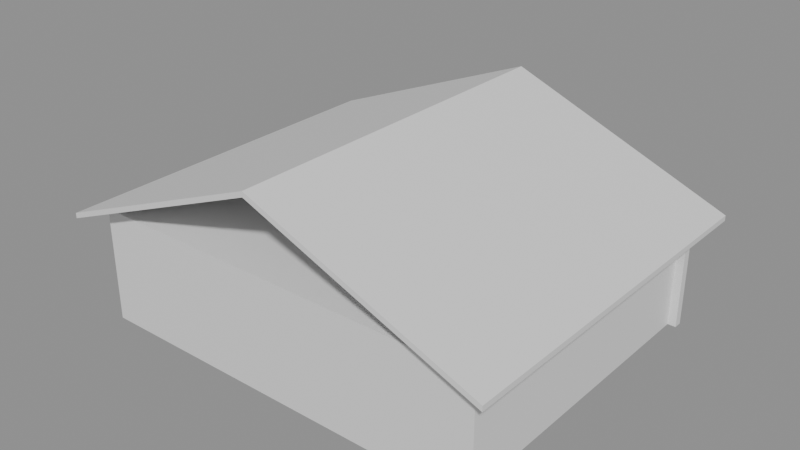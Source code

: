 # Source: e0236_after.blend  (saved by Blender 5.2.44; exported with 4.5.12 LTS)
import bpy
from mathutils import Matrix  # noqa: F401  (used for matrix-valued properties, if any)

bpy.ops.wm.read_factory_settings(use_empty=True)
scene = bpy.context.scene
scene.name = 'Scene'

# ---- materials (node trees are filled in below, after node groups)
mat_estuco = bpy.data.materials.new('Estuco')
mat_hormigon = bpy.data.materials.new('Hormigon')
mat_teja = bpy.data.materials.new('Teja')

# ---- material node trees
mat_estuco.use_nodes = True; mat_estuco.node_tree.nodes.clear()
_N = mat_estuco.node_tree.nodes; _L = mat_estuco.node_tree.links
n0 = _N.new('ShaderNodeBsdfPrincipled'); n0.name = 'Principled BSDF'; n0.location = (-200, 100)
n0.inputs[3].default_value = 1.45
n0.inputs[10].default_value = 0.005
n1 = _N.new('ShaderNodeOutputMaterial'); n1.name = 'Material Output'; n1.location = (200, 100)
_L.new(n0.outputs[0], n1.inputs[0])
n1.is_active_output = True
mat_hormigon.use_nodes = True; mat_hormigon.node_tree.nodes.clear()
_N = mat_hormigon.node_tree.nodes; _L = mat_hormigon.node_tree.links
n0 = _N.new('ShaderNodeBsdfPrincipled'); n0.name = 'Principled BSDF'; n0.location = (-200, 100)
n0.inputs[3].default_value = 1.45
n0.inputs[10].default_value = 0.005
n1 = _N.new('ShaderNodeOutputMaterial'); n1.name = 'Material Output'; n1.location = (200, 100)
_L.new(n0.outputs[0], n1.inputs[0])
n1.is_active_output = True
mat_teja.use_nodes = True; mat_teja.node_tree.nodes.clear()
_N = mat_teja.node_tree.nodes; _L = mat_teja.node_tree.links
n0 = _N.new('ShaderNodeBsdfPrincipled'); n0.name = 'Principled BSDF'; n0.location = (-200, 100)
n0.inputs[3].default_value = 1.45
n0.inputs[10].default_value = 0.005
n1 = _N.new('ShaderNodeOutputMaterial'); n1.name = 'Material Output'; n1.location = (200, 100)
_L.new(n0.outputs[0], n1.inputs[0])
n1.is_active_output = True

# ---- meshes
me_casa_familiar_p1_muro_sur_cuerpo_mesh = bpy.data.meshes.new('Casa_Familiar_P1_Muro_Sur_Cuerpo_mesh')
me_casa_familiar_p1_muro_sur_cuerpo_mesh.from_pydata([(0.0, 0.0, 0.0), (10.0, 0.0, 0.0), (10.0, 0.2, 0.0), (0.0, 0.2, 0.0), (0.0, 0.0, 2.6), (10.0, 0.0, 2.6), (10.0, 0.2, 2.6), (0.0, 0.2, 2.6)], [], [(0, 1, 2, 3), (4, 5, 6, 7), (0, 1, 5, 4), (1, 2, 6, 5), (2, 3, 7, 6), (3, 0, 4, 7)])
me_casa_familiar_p1_muro_sur_cuerpo_mesh.materials.append(mat_estuco)
me_casa_familiar_p1_muro_sur_cuerpo_mesh.update()
me_casa_familiar_p1_muro_norte_cuerpo_mesh = bpy.data.meshes.new('Casa_Familiar_P1_Muro_Norte_Cuerpo_mesh')
me_casa_familiar_p1_muro_norte_cuerpo_mesh.from_pydata([(0.0, 0.0, 0.0), (10.0, 0.0, 0.0), (10.0, 0.2, 0.0), (0.0, 0.2, 0.0), (0.0, 0.0, 2.6), (10.0, 0.0, 2.6), (10.0, 0.2, 2.6), (0.0, 0.2, 2.6)], [], [(0, 1, 2, 3), (4, 5, 6, 7), (0, 1, 5, 4), (1, 2, 6, 5), (2, 3, 7, 6), (3, 0, 4, 7)])
me_casa_familiar_p1_muro_norte_cuerpo_mesh.materials.append(mat_estuco)
me_casa_familiar_p1_muro_norte_cuerpo_mesh.update()
me_casa_familiar_p1_muro_oeste_cuerpo_mesh = bpy.data.meshes.new('Casa_Familiar_P1_Muro_Oeste_Cuerpo_mesh')
me_casa_familiar_p1_muro_oeste_cuerpo_mesh.from_pydata([(0.0, 0.0, 0.0), (7.6, 0.0, 0.0), (7.6, 0.2, 0.0), (0.0, 0.2, 0.0), (0.0, 0.0, 2.6), (7.6, 0.0, 2.6), (7.6, 0.2, 2.6), (0.0, 0.2, 2.6)], [], [(0, 1, 2, 3), (4, 5, 6, 7), (0, 1, 5, 4), (1, 2, 6, 5), (2, 3, 7, 6), (3, 0, 4, 7)])
me_casa_familiar_p1_muro_oeste_cuerpo_mesh.materials.append(mat_estuco)
me_casa_familiar_p1_muro_oeste_cuerpo_mesh.update()
me_casa_familiar_p1_muro_este_cuerpo_mesh = bpy.data.meshes.new('Casa_Familiar_P1_Muro_Este_Cuerpo_mesh')
me_casa_familiar_p1_muro_este_cuerpo_mesh.from_pydata([(0.0, 0.0, 0.0), (7.6, 0.0, 0.0), (7.6, 0.2, 0.0), (0.0, 0.2, 0.0), (0.0, 0.0, 2.6), (7.6, 0.0, 2.6), (7.6, 0.2, 2.6), (0.0, 0.2, 2.6)], [], [(0, 1, 2, 3), (4, 5, 6, 7), (0, 1, 5, 4), (1, 2, 6, 5), (2, 3, 7, 6), (3, 0, 4, 7)])
me_casa_familiar_p1_muro_este_cuerpo_mesh.materials.append(mat_estuco)
me_casa_familiar_p1_muro_este_cuerpo_mesh.update()
me_casa_familiar_p1_losa_mesh = bpy.data.meshes.new('Casa_Familiar_P1_Losa_mesh')
me_casa_familiar_p1_losa_mesh.from_pydata([(0.0, 0.0, 0.0), (10.0, 0.0, 0.0), (10.0, 8.0, 0.0), (0.0, 8.0, 0.0), (0.0, 0.0, 0.2), (10.0, 0.0, 0.2), (10.0, 8.0, 0.2), (0.0, 8.0, 0.2)], [], [(0, 3, 2, 1), (4, 5, 6, 7), (1, 2, 6, 5), (3, 0, 4, 7), (2, 3, 7, 6), (0, 1, 5, 4)])
me_casa_familiar_p1_losa_mesh.materials.append(mat_hormigon)
me_casa_familiar_p1_losa_mesh.update()
me_casa_familiar_tejado_cuerpo_mesh = bpy.data.meshes.new('Casa_Familiar_Tejado_Cuerpo_mesh')
me_casa_familiar_tejado_cuerpo_mesh.from_pydata([(-0.5, -0.5, -0.2), (5.0, -0.5, 2.0), (10.5, -0.5, -0.2), (-0.5, 8.5, -0.2), (5.0, 8.5, 2.0), (10.5, 8.5, -0.2), (-0.5, -0.5, -0.07076), (5.0, -0.5, 2.129), (10.5, -0.5, -0.07076), (-0.5, 8.5, -0.07076), (5.0, 8.5, 2.129), (10.5, 8.5, -0.07076)], [], [(0, 1, 4, 3), (6, 7, 10, 9), (0, 3, 9, 6), (0, 6, 7, 1), (3, 4, 10, 9), (1, 2, 5, 4), (7, 8, 11, 10), (2, 8, 11, 5), (1, 7, 8, 2), (4, 5, 11, 10)])
me_casa_familiar_tejado_cuerpo_mesh.materials.append(mat_teja)
me_casa_familiar_tejado_cuerpo_mesh.update()

# ---- objects
ob_casa_familiar = bpy.data.objects.new('Casa_Familiar', None)
ob_casa_familiar_p1_muro_sur = bpy.data.objects.new('Casa_Familiar_P1_Muro_Sur', None)
ob_casa_familiar_p1_muro_sur_cuerpo = bpy.data.objects.new('Casa_Familiar_P1_Muro_Sur_Cuerpo', me_casa_familiar_p1_muro_sur_cuerpo_mesh)
ob_casa_familiar_p1_muro_norte = bpy.data.objects.new('Casa_Familiar_P1_Muro_Norte', None)
ob_casa_familiar_p1_muro_norte_cuerpo = bpy.data.objects.new('Casa_Familiar_P1_Muro_Norte_Cuerpo', me_casa_familiar_p1_muro_norte_cuerpo_mesh)
ob_casa_familiar_p1_muro_oeste = bpy.data.objects.new('Casa_Familiar_P1_Muro_Oeste', None)
ob_casa_familiar_p1_muro_oeste_cuerpo = bpy.data.objects.new('Casa_Familiar_P1_Muro_Oeste_Cuerpo', me_casa_familiar_p1_muro_oeste_cuerpo_mesh)
ob_casa_familiar_p1_muro_este = bpy.data.objects.new('Casa_Familiar_P1_Muro_Este', None)
ob_casa_familiar_p1_muro_este_cuerpo = bpy.data.objects.new('Casa_Familiar_P1_Muro_Este_Cuerpo', me_casa_familiar_p1_muro_este_cuerpo_mesh)
ob_casa_familiar_p1_losa_solido = bpy.data.objects.new('Casa_Familiar_P1_Losa_Solido', me_casa_familiar_p1_losa_mesh)
ob_casa_familiar_p1_losa = bpy.data.objects.new('Casa_Familiar_P1_Losa', None)
ob_casa_familiar_tejado = bpy.data.objects.new('Casa_Familiar_Tejado', None)
ob_casa_familiar_tejado_cuerpo = bpy.data.objects.new('Casa_Familiar_Tejado_Cuerpo', me_casa_familiar_tejado_cuerpo_mesh)

# ---- transforms, parenting, visibility, modifiers, constraints
ob_casa_familiar.location = (0.0, 0.0, 0.0)
ob_casa_familiar.empty_display_type = 'ARROWS'
ob_casa_familiar_p1_muro_sur.parent = ob_casa_familiar
ob_casa_familiar_p1_muro_sur.location = (0.0, 0.0, 0.0)
ob_casa_familiar_p1_muro_sur.empty_display_type = 'ARROWS'
ob_casa_familiar_p1_muro_sur_cuerpo.parent = ob_casa_familiar_p1_muro_sur
ob_casa_familiar_p1_muro_sur_cuerpo.location = (0.0, 0.0, 0.0)
ob_casa_familiar_p1_muro_norte.parent = ob_casa_familiar
ob_casa_familiar_p1_muro_norte.location = (0.0, 7.8, 0.0)
ob_casa_familiar_p1_muro_norte.empty_display_type = 'ARROWS'
ob_casa_familiar_p1_muro_norte_cuerpo.parent = ob_casa_familiar_p1_muro_norte
ob_casa_familiar_p1_muro_norte_cuerpo.location = (0.0, 0.0, 0.0)
ob_casa_familiar_p1_muro_oeste.parent = ob_casa_familiar
ob_casa_familiar_p1_muro_oeste.location = (0.0, 0.2, 0.0)
ob_casa_familiar_p1_muro_oeste.rotation_euler = (0.0, 0.0, 1.571)
ob_casa_familiar_p1_muro_oeste.empty_display_type = 'ARROWS'
ob_casa_familiar_p1_muro_oeste_cuerpo.parent = ob_casa_familiar_p1_muro_oeste
ob_casa_familiar_p1_muro_oeste_cuerpo.location = (0.0, 0.0, 0.0)
ob_casa_familiar_p1_muro_este.parent = ob_casa_familiar
ob_casa_familiar_p1_muro_este.location = (9.8, 0.2, 0.0)
ob_casa_familiar_p1_muro_este.rotation_euler = (0.0, 0.0, 1.571)
ob_casa_familiar_p1_muro_este.empty_display_type = 'ARROWS'
ob_casa_familiar_p1_muro_este_cuerpo.parent = ob_casa_familiar_p1_muro_este
ob_casa_familiar_p1_muro_este_cuerpo.location = (0.0, 0.0, 0.0)
ob_casa_familiar_p1_losa_solido.parent = ob_casa_familiar_p1_losa
ob_casa_familiar_p1_losa_solido.location = (0.0, 0.0, 0.0)
ob_casa_familiar_p1_losa.parent = ob_casa_familiar
ob_casa_familiar_p1_losa.location = (0.0, 0.0, 2.6)
ob_casa_familiar_p1_losa.empty_display_type = 'ARROWS'
ob_casa_familiar_tejado.parent = ob_casa_familiar
ob_casa_familiar_tejado.location = (0.0, 0.0, 2.8)
ob_casa_familiar_tejado.empty_display_type = 'ARROWS'
ob_casa_familiar_tejado_cuerpo.parent = ob_casa_familiar_tejado
ob_casa_familiar_tejado_cuerpo.location = (0.0, 0.0, 0.0)

# ---- collection membership
scene.collection.objects.link(ob_casa_familiar)
scene.collection.objects.link(ob_casa_familiar_p1_muro_sur)
scene.collection.objects.link(ob_casa_familiar_p1_muro_sur_cuerpo)
scene.collection.objects.link(ob_casa_familiar_p1_muro_norte)
scene.collection.objects.link(ob_casa_familiar_p1_muro_norte_cuerpo)
scene.collection.objects.link(ob_casa_familiar_p1_muro_oeste)
scene.collection.objects.link(ob_casa_familiar_p1_muro_oeste_cuerpo)
scene.collection.objects.link(ob_casa_familiar_p1_muro_este)
scene.collection.objects.link(ob_casa_familiar_p1_muro_este_cuerpo)
scene.collection.objects.link(ob_casa_familiar_p1_losa_solido)
scene.collection.objects.link(ob_casa_familiar_p1_losa)
scene.collection.objects.link(ob_casa_familiar_tejado)
scene.collection.objects.link(ob_casa_familiar_tejado_cuerpo)

# ---- scene / render settings (as saved in the file)
scene.frame_start = 1; scene.frame_end = 250; scene.frame_set(1)
scene.render.engine = 'BLENDER_EEVEE_NEXT'
scene.render.bake_bias = 0.0
scene.render.bake_samples = 0
scene.render.compositor_device = 'GPU'
scene.eevee.use_volume_custom_range = False
scene.eevee.fast_gi_thickness_near = 0.1
scene.eevee.fast_gi_thickness_far = 0.0
scene.eevee.ray_tracing_options.screen_trace_thickness = 0.1
bpy.context.view_layer.update()

# ---- added for rendering (the .blend has no active camera and no usable light): camera, sun + grey world if the file has none
cam_auto = bpy.data.cameras.new('AutoCamera')
cam_auto.lens = 50.0
cam_auto.sensor_width = 36.0
cam_auto.clip_end = 1000.0
ob_auto_camera = bpy.data.objects.new('AutoCamera', cam_auto)
scene.collection.objects.link(ob_auto_camera)
ob_auto_camera.location = (18.9183, -12.702, 13.5993)
ob_auto_camera.rotation_euler = (1.09748, -7.21219e-08, 0.694738)
scene.camera = ob_auto_camera
light_auto_sun = bpy.data.lights.new('AutoSun', 'SUN')
light_auto_sun.energy = 3.0
light_auto_sun.angle = 0.0523599
ob_auto_sun = bpy.data.objects.new('AutoSun', light_auto_sun)
scene.collection.objects.link(ob_auto_sun)
ob_auto_sun.rotation_euler = (0.872665, 0.174533, 0.523599)
if scene.world is None:
    world_auto = bpy.data.worlds.new('AutoWorld')
    world_auto.color = (0.3, 0.3, 0.3)
    scene.world = world_auto
bpy.context.view_layer.update()

